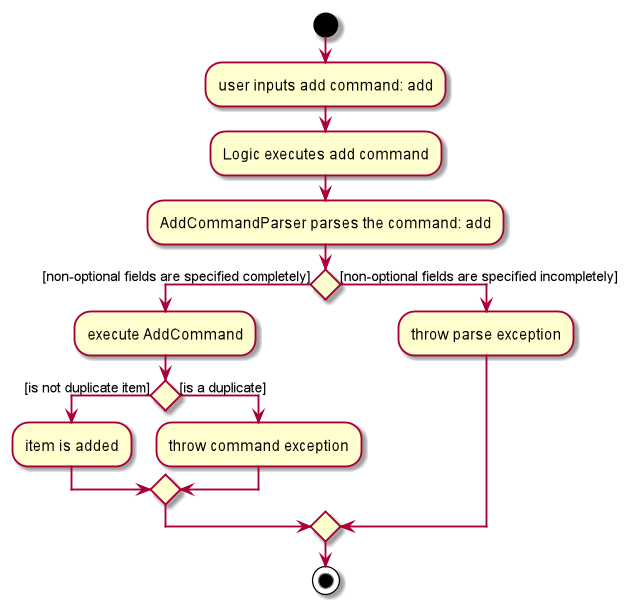

The diagram above was rendered by PlantUML. Its source (embedded in the PNG):
@startuml
start
:user inputs add command: add;
:Logic executes add command;
:AddCommandParser parses the command: add;

if () then ([non-optional fields are specified completely])
:execute AddCommand;

    if () then ([is not duplicate item])
    :item is added;

    else ([is a duplicate])
    :throw command exception;
    endif

else ([non-optional fields are specified incompletely])
    :throw parse exception;

endif
stop

@enduml